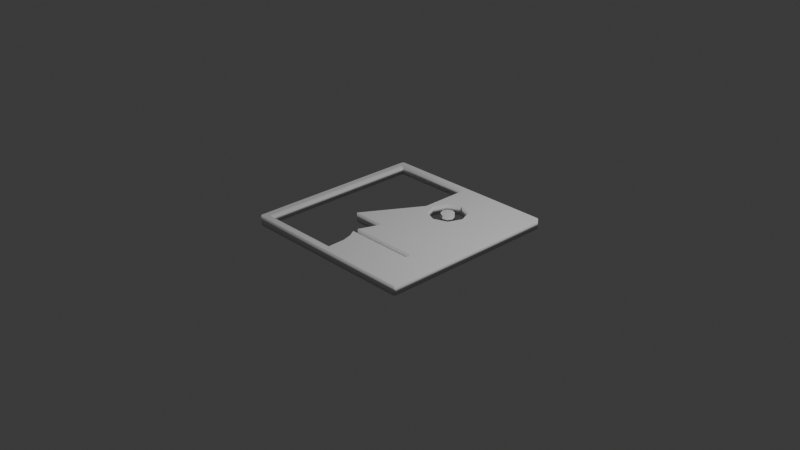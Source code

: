 # Source: ali_s_logo.blend  (saved by Blender 4.2.66; exported with 4.5.12 LTS)
import bpy
from mathutils import Matrix  # noqa: F401  (used for matrix-valued properties, if any)

bpy.ops.wm.read_factory_settings(use_empty=True)
scene = bpy.context.scene
scene.name = 'Scene'

# ---- collections
col_collection = bpy.data.collections.new('Collection'); scene.collection.children.link(col_collection)

# ---- world
world_world = bpy.data.worlds.new('World'); scene.world = world_world
world_world.use_nodes = True; world_world.node_tree.nodes.clear()
_N = world_world.node_tree.nodes; _L = world_world.node_tree.links
n0 = _N.new('ShaderNodeOutputWorld'); n0.name = 'World Output'; n0.location = (300, 300)
n1 = _N.new('ShaderNodeBackground'); n1.name = 'Background'; n1.location = (10, 300)
n1.inputs[0].default_value = (0.05088, 0.05088, 0.05088, 1.0)
_L.new(n1.outputs[0], n0.inputs[0])
n0.is_active_output = True
world_world.color = (0.05088, 0.05088, 0.05088)
world_world.sun_shadow_jitter_overblur = 0.0

# ---- cameras
cam_camera = bpy.data.cameras.new('Camera')
cam_camera.clip_end = 100.0
cam_camera.ortho_scale = 7.314

# ---- lights
light_light = bpy.data.lights.new('Light', 'POINT')
light_light.energy = 1000.0
light_light.shadow_soft_size = 0.1

# ---- meshes
me_plane = bpy.data.meshes.new('Plane')
me_plane.from_pydata([(0.0, -0.93, 0.01736), (0.0, 0.93, 0.01736), (0.0, -0.2423, 0.01736), (0.0, 0.3836, 0.01736), (-0.373, -0.2409, 0.01736), (-0.08756, -0.4823, 0.01736), (-0.08598, -0.5426, 0.01736), (-0.912, 0.93, 0.01736), (-0.9314, 0.9106, 0.01736), (-0.9314, -0.9106, 0.01736), (-0.912, -0.93, 0.01736), (0.9983, -0.9797, 0.01736), (0.9788, -0.9991, 0.01736), (-0.982, -0.9991, 0.01736), (-1.001, -0.9797, 0.01736), (-0.997, 0.9807, 0.01736), (-0.9776, 1.0, 0.01736), (0.9806, 1.0, 0.01736), (1.0, 0.9807, 0.01736), (-0.03736, -0.6235, 0.01736), (-0.005297, -0.7333, 0.01736), (0.2127, 0.3811, 0.01982), (0.2632, 0.3602, 0.01982), (0.3347, 0.4317, 0.01982), (0.3138, 0.3811, 0.01982), (0.3138, 0.4822, 0.01982), (0.1917, 0.4317, 0.01982), (0.2127, 0.4822, 0.01982), (0.2632, 0.5032, 0.01982), (0.0, -0.93, -0.08767), (0.0, 0.93, -0.08767), (0.0, -0.2423, -0.08767), (0.0, 0.3836, -0.08767), (-0.373, -0.2409, -0.08767), (-0.08756, -0.4823, -0.08767), (-0.08598, -0.5426, -0.08767), (-0.912, 0.93, -0.08767), (-0.9314, 0.9106, -0.08767), (-0.9314, -0.9106, -0.08767), (-0.912, -0.93, -0.08767), (0.9983, -0.9797, -0.08767), (0.9788, -0.9991, -0.08767), (-0.982, -0.9991, -0.08767), (-1.001, -0.9797, -0.08767), (-0.997, 0.9807, -0.08767), (-0.9776, 1.0, -0.08767), (0.9806, 1.0, -0.08767), (1.0, 0.9807, -0.08767), (-0.03736, -0.6235, -0.08767), (-0.005297, -0.7333, -0.08767), (0.2127, 0.3811, -0.0852), (0.2632, 0.3602, -0.0852), (0.3347, 0.4317, -0.0852), (0.3138, 0.3811, -0.0852), (0.3138, 0.4822, -0.0852), (0.1917, 0.4317, -0.0852), (0.2127, 0.4822, -0.0852), (0.2632, 0.5032, -0.0852), (0.6584, -0.4805, 0.01736), (0.6798, -0.5023, 0.01736), (0.6921, -0.4989, 0.01736), (0.6794, -0.5214, 0.01736), (0.657, -0.5433, 0.01736), (0.6798, -0.5023, -0.08767), (0.6584, -0.4805, -0.08767), (0.6921, -0.4989, -0.08767), (0.657, -0.5433, -0.08767), (0.6794, -0.5214, -0.08767), (0.115, 0.5799, 0.01736), (0.2632, 0.6413, 0.01736), (0.4114, 0.5799, 0.01736), (0.4728, 0.4317, 0.01736), (0.4114, 0.2835, 0.01736), (0.2632, 0.2221, 0.01736), (0.115, 0.2835, 0.01736), (0.05359, 0.4317, 0.01736), (0.115, 0.5799, -0.08767), (0.2632, 0.6413, -0.08767), (0.4114, 0.5799, -0.08767), (0.4728, 0.4317, -0.08767), (0.4114, 0.2835, -0.08767), (0.2632, 0.2221, -0.08767), (0.115, 0.2835, -0.08767), (0.05359, 0.4317, -0.08767)], [], [(58, 5, 34, 64), (68, 1, 3, 75), (75, 74, 82, 83), (11, 12, 41, 40), (6, 62, 66, 35), (12, 13, 42, 41), (63, 64, 34, 31, 33, 32, 83, 82, 81, 80, 79, 78, 77, 76, 30, 36, 37, 38, 39, 29, 49, 48, 35, 66, 41, 42, 43, 44, 45, 46, 47, 40, 65), (19, 6, 35, 48), (20, 19, 48, 49), (0, 20, 49, 29), (10, 0, 29, 39), (9, 10, 39, 38), (8, 9, 38, 37), (7, 8, 37, 36), (1, 7, 36, 30), (69, 68, 76, 77), (70, 69, 77, 78), (71, 70, 78, 79), (74, 73, 81, 82), (4, 3, 32, 33), (2, 4, 33, 31), (5, 2, 31, 34), (61, 59, 63, 67), (18, 11, 40, 47), (17, 18, 47, 46), (16, 17, 46, 45), (15, 16, 45, 44), (14, 15, 44, 43), (13, 14, 43, 42), (68, 75, 83, 76), (3, 1, 30, 32), (66, 67, 63, 65, 40, 41), (58, 59, 61, 12, 11, 60), (58, 64, 63, 59), (61, 67, 66, 62), (75, 3, 4, 2, 5, 58, 60, 11, 18, 17, 16, 15, 14, 13, 12, 61, 62, 6, 19, 20, 0, 10, 9, 8, 7, 1, 68, 69, 70, 71, 72, 73, 74), (56, 57, 54, 52, 53, 51, 50, 55), (28, 27, 26, 21, 22, 24, 23, 25), (24, 22, 51, 53), (53, 52, 23, 24), (25, 23, 52, 54), (28, 25, 54, 57), (28, 57, 56, 27), (27, 56, 55, 26), (55, 50, 21, 26), (22, 21, 50, 51), (71, 79, 80, 72), (72, 80, 81, 73), (83, 32, 30, 76)])
me_plane.polygons.foreach_set('use_smooth', [0, 0, 1, 1, 0, 1, 0, 1, 1, 1, 1, 1, 1, 1, 1, 1, 1, 1, 1, 0, 0, 1, 1, 1, 1, 1, 1, 1, 1, 1, 0, 0, 0, 1, 1, 0, 1, 1, 1, 1, 1, 1, 1, 1, 1, 1, 1, 1, 0])
_k = set([(0, 10), (0, 29), (1, 7), (7, 8), (8, 9), (9, 10), (11, 12), (11, 18), (12, 13), (13, 14), (14, 15), (15, 16), (16, 17), (17, 18), (29, 39), (30, 36), (36, 37), (37, 38), (38, 39), (40, 41), (40, 47), (41, 42), (42, 43), (43, 44), (44, 45), (45, 46), (46, 47)])
me_plane.attributes.new('sharp_edge', 'BOOLEAN', 'EDGE').data.foreach_set('value', [ (min(e.vertices), max(e.vertices)) in _k for e in me_plane.edges])
_uv = me_plane.uv_layers.new(name='UVMap')
_uv.uv.foreach_set('vector', [0.8292, 0.2598, 0.4562, 0.2588, 0.4562, 0.2588, 0.8292, 0.2598, 0.5554, 0.7835, 0.5, 0.9439, 0.5, 0.6918, 0.5256, 0.7137, 0.5256, 0.7137, 0.5545, 0.641, 0.5545, 0.641, 0.5256, 0.7137, 0.9871, 0.02094, 0.9777, 0.01146, 0.9777, 0.01146, 0.9871, 0.02094, 0.457, 0.2287, 0.8285, 0.2284, 0.8285, 0.2284, 0.457, 0.2287, 0.9777, 0.01146, 0.02098, 0.01151, 0.02098, 0.01151, 0.9777, 0.01146, 0.8399, 0.2488, 0.8292, 0.2598, 0.4562, 0.2588, 0.5, 0.3789, 0.3135, 0.3796, 0.5, 0.6918, 0.5256, 0.7137, 0.5545, 0.641, 0.6267, 0.6096, 0.6994, 0.6391, 0.7298, 0.7113, 0.7, 0.7836, 0.6277, 0.8134, 0.5554, 0.7835, 0.5, 0.9439, 0.06537, 0.9439, 0.05613, 0.9346, 0.05613, 0.06539, 0.06537, 0.05613, 0.5, 0.05613, 0.4949, 0.1375, 0.4794, 0.1877, 0.457, 0.2287, 0.8285, 0.2284, 0.9777, 0.01146, 0.02098, 0.01151, 0.01154, 0.02102, 0.01477, 0.9823, 0.02426, 0.9917, 0.979, 0.9886, 0.9884, 0.979, 0.9871, 0.02094, 0.8456, 0.251, 0.4794, 0.1877, 0.457, 0.2287, 0.457, 0.2287, 0.4794, 0.1877, 0.4949, 0.1375, 0.4794, 0.1877, 0.4794, 0.1877, 0.4949, 0.1375, 0.5, 0.05613, 0.4949, 0.1375, 0.4949, 0.1375, 0.5, 0.05613, 0.06537, 0.05613, 0.5, 0.05613, 0.5, 0.05613, 0.06537, 0.05613, 0.05613, 0.06539, 0.06537, 0.05613, 0.06537, 0.05613, 0.05613, 0.06539, 0.05613, 0.9346, 0.05613, 0.06539, 0.05613, 0.06539, 0.05613, 0.9346, 0.06537, 0.9439, 0.05613, 0.9346, 0.05613, 0.9346, 0.06537, 0.9439, 0.5, 0.9439, 0.06537, 0.9439, 0.06537, 0.9439, 0.5, 0.9439, 0.6277, 0.8134, 0.5554, 0.7835, 0.5554, 0.7835, 0.6277, 0.8134, 0.7, 0.7836, 0.6277, 0.8134, 0.6277, 0.8134, 0.7, 0.7836, 0.7298, 0.7113, 0.7, 0.7836, 0.7, 0.7836, 0.7298, 0.7113, 0.5545, 0.641, 0.6267, 0.6096, 0.6267, 0.6096, 0.5545, 0.641, 0.3135, 0.3796, 0.5, 0.6918, 0.5, 0.6918, 0.3135, 0.3796, 0.5, 0.3789, 0.3135, 0.3796, 0.3135, 0.3796, 0.5, 0.3789, 0.4562, 0.2588, 0.5, 0.3789, 0.5, 0.3789, 0.4562, 0.2588, 0.8397, 0.2393, 0.8399, 0.2488, 0.8399, 0.2488, 0.8397, 0.2393, 0.9884, 0.979, 0.9871, 0.02094, 0.9871, 0.02094, 0.9884, 0.979, 0.979, 0.9886, 0.9884, 0.979, 0.9884, 0.979, 0.979, 0.9886, 0.02426, 0.9917, 0.979, 0.9886, 0.979, 0.9886, 0.02426, 0.9917, 0.01477, 0.9823, 0.02426, 0.9917, 0.02426, 0.9917, 0.01477, 0.9823, 0.01154, 0.02102, 0.01477, 0.9823, 0.01477, 0.9823, 0.01154, 0.02102, 0.02098, 0.01151, 0.01154, 0.02102, 0.01154, 0.02102, 0.02098, 0.01151, 0.5554, 0.7835, 0.5256, 0.7137, 0.5256, 0.7137, 0.5554, 0.7835, 0.5, 0.6918, 0.5, 0.9439, 0.5, 0.9439, 0.5, 0.6918, 0.8285, 0.2284, 0.8397, 0.2393, 0.8399, 0.2488, 0.8456, 0.251, 0.9871, 0.02094, 0.9777, 0.01146, 0.8292, 0.2598, 0.8399, 0.2488, 0.8397, 0.2393, 0.9777, 0.01146, 0.9871, 0.02094, 0.8456, 0.251, 0.8292, 0.2598, 0.8292, 0.2598, 0.8399, 0.2488, 0.8399, 0.2488, 0.8397, 0.2393, 0.8397, 0.2393, 0.8285, 0.2284, 0.8285, 0.2284, 0.5256, 0.7137, 0.5, 0.6918, 0.3135, 0.3796, 0.5, 0.3789, 0.4562, 0.2588, 0.8292, 0.2598, 0.8456, 0.251, 0.9871, 0.02094, 0.9884, 0.979, 0.979, 0.9886, 0.02426, 0.9917, 0.01477, 0.9823, 0.01154, 0.02102, 0.02098, 0.01151, 0.9777, 0.01146, 0.8397, 0.2393, 0.8285, 0.2284, 0.457, 0.2287, 0.4794, 0.1877, 0.4949, 0.1375, 0.5, 0.05613, 0.06537, 0.05613, 0.05613, 0.06539, 0.05613, 0.9346, 0.06537, 0.9439, 0.5, 0.9439, 0.5554, 0.7835, 0.6277, 0.8134, 0.7, 0.7836, 0.7298, 0.7113, 0.6994, 0.6391, 0.6267, 0.6096, 0.5545, 0.641, 0.0, 0.0, 0.0, 0.0, 0.0, 0.0, 0.0, 0.0, 0.0, 0.0, 0.0, 0.0, 0.0, 0.0, 0.0, 0.0, 0.0, 0.0, 0.0, 0.0, 0.0, 0.0, 0.0, 0.0, 0.0, 0.0, 0.0, 0.0, 0.0, 0.0, 0.0, 0.0, 0.0, 0.0, 0.0, 0.0, 0.0, 0.0, 0.0, 0.0, 0.0, 0.0, 0.0, 0.0, 0.0, 0.0, 0.0, 0.0, 0.0, 0.0, 0.0, 0.0, 0.0, 0.0, 0.0, 0.0, 0.0, 0.0, 0.0, 0.0, 0.0, 0.0, 0.0, 0.0, 0.0, 0.0, 0.0, 0.0, 0.0, 0.0, 0.0, 0.0, 0.0, 0.0, 0.0, 0.0, 0.0, 0.0, 0.0, 0.0, 0.0, 0.0, 0.0, 0.0, 0.0, 0.0, 0.0, 0.0, 0.0, 0.0, 0.0, 0.0, 0.0, 0.0, 0.0, 0.0, 0.7298, 0.7113, 0.7298, 0.7113, 0.6994, 0.6391, 0.6994, 0.6391, 0.6994, 0.6391, 0.6994, 0.6391, 0.6267, 0.6096, 0.6267, 0.6096, 0.5256, 0.7137, 0.5, 0.6918, 0.5, 0.9439, 0.5554, 0.7835])
me_plane.update()
me_plane.normals_split_custom_set([tuple(v) for v in zip(*[iter([0.002498, -1.0, 0.0, 0.002498, -1.0, 0.0, 0.002498, -1.0, 0.0, 0.002498, -1.0, 0.0, 1.888e-08, 0.0, 1.0, 1.888e-08, 0.0, 1.0, 1.888e-08, 0.0, 1.0, 1.888e-08, 0.0, 1.0, 1.0, -2.259e-07, 0.0, 0.7071, 0.7071, 0.0, 0.7071, 0.7071, 0.0, 1.0, -2.259e-07, 0.0, 0.9236, -0.3833, 0.0, 0.3825, -0.924, 0.0, 0.3825, -0.924, 0.0, 0.9236, -0.3833, 0.0, 0.0008391, 1.0, 0.0, 0.0008391, 1.0, 0.0, 0.0008391, 1.0, 0.0, 0.0008391, 1.0, 0.0, 0.3825, -0.924, 0.0, -0.3832, -0.9237, 0.0, -0.3832, -0.9237, 0.0, 0.3825, -0.924, 0.0, -3.426e-09, 0.0, -1.0, -3.426e-09, 0.0, -1.0, -3.426e-09, 0.0, -1.0, -3.426e-09, 0.0, -1.0, -3.426e-09, 0.0, -1.0, 0.0759, 0.02651, -0.9968, -3.426e-09, 0.0, -1.0, -3.426e-09, 0.0, -1.0, 0.1203, 0.04983, -0.9915, -3.426e-09, 0.0, -1.0, 0.205, -0.1573, -0.966, -3.426e-09, 0.0, -1.0, -3.426e-09, 0.0, -1.0, -3.426e-09, 0.0, -1.0, -3.426e-09, 0.0, -1.0, -3.426e-09, 0.0, -1.0, -3.426e-09, 0.0, -1.0, -3.426e-09, 0.0, -1.0, -3.426e-09, 0.0, -1.0, -3.426e-09, 0.0, -1.0, -3.426e-09, 0.0, -1.0, -3.426e-09, 0.0, -1.0, -3.426e-09, 0.0, -1.0, -3.426e-09, 0.0, -1.0, -3.426e-09, 0.0, -1.0, -3.426e-09, 0.0, -1.0, -3.426e-09, 0.0, -1.0, -3.426e-09, 0.0, -1.0, -3.426e-09, 0.0, -1.0, -3.426e-09, 0.0, -1.0, -3.426e-09, 0.0, -1.0, -3.426e-09, 0.0, -1.0, -3.426e-09, 0.0, -1.0, -0.916, -0.4011, 0.0, -0.857, -0.5153, 0.0, -0.857, -0.5153, 0.0, -0.916, -0.4011, 0.0, -0.9879, -0.1549, 0.0, -0.916, -0.4011, 0.0, -0.916, -0.4011, 0.0, -0.9879, -0.1549, 0.0, -0.9996, -0.02692, 0.0, -0.9879, -0.1549, 0.0, -0.9879, -0.1549, 0.0, -0.9996, -0.02692, 0.0, 0.3827, 0.9239, 0.0, 0.0, 1.0, 0.0, 0.0, 1.0, 0.0, 0.3827, 0.9239, 0.0, 0.9239, 0.3827, 0.0, 0.3827, 0.9239, 0.0, 0.3827, 0.9239, 0.0, 0.9239, 0.3827, 0.0, 0.9239, -0.3827, 0.0, 0.9239, 0.3827, 0.0, 0.9239, 0.3827, 0.0, 0.9239, -0.3827, 0.0, 0.3827, -0.9239, 0.0, 0.9239, -0.3827, 0.0, 0.9239, -0.3827, 0.0, 0.3827, -0.9239, 0.0, 0.0, -1.0, 0.0, 0.3827, -0.9239, 0.0, 0.3827, -0.9239, 0.0, 0.0, -1.0, 0.0, 5.339e-07, -1.0, 0.0, 0.7071, -0.7071, 0.0, 0.7071, -0.7071, 0.0, 5.339e-07, -1.0, 0.0, -0.7071, -0.7071, 0.0, 5.339e-07, -1.0, 0.0, 5.339e-07, -1.0, 0.0, -0.7071, -0.7071, 0.0, -0.9764, 0.2161, 0.0, -0.7071, -0.7071, 0.0, -0.7071, -0.7071, 0.0, -0.9764, 0.108, 0.1872, 0.7071, 0.7071, 0.0, -0.108, 0.9764, -0.1872, -0.1086, 0.9941, 0.0, 0.7071, 0.7071, 0.0, -0.8585, 0.5128, 0.0, -0.8585, 0.5128, 0.0, -0.896, 0.4438, 0.01744, -0.8585, 0.5128, 0.0, -0.003666, -1.0, 0.0, -0.003666, -1.0, 0.0, -0.003666, -1.0, 0.0, -0.003666, -1.0, 0.0, -0.9395, 0.3426, 0.0, -0.9395, 0.3426, 0.0, -0.9395, 0.3426, 0.0, -0.9395, 0.3426, 0.0, -0.9172, 0.3985, 0.0, -0.93, -0.3675, 0.0, -0.93, -0.3675, 0.0, -0.9172, 0.3985, 0.0, 0.9241, 0.3821, 0.0, 0.9236, -0.3833, 0.0, 0.9236, -0.3833, 0.0, 0.9241, 0.3821, 0.0, 0.3829, 0.9238, 0.0, 0.9241, 0.3821, 0.0, 0.9241, 0.3821, 0.0, 0.3829, 0.9238, 0.0, -0.3822, 0.9241, 0.0, 0.3829, 0.9238, 0.0, 0.3829, 0.9238, 0.0, -0.3822, 0.9241, 0.0, -0.9232, 0.3842, 0.0, -0.3822, 0.9241, 0.0, -0.3822, 0.9241, 0.0, -0.9232, 0.3842, 0.0, -0.9245, -0.3812, 0.0, -0.9232, 0.3842, 0.0, -0.9232, 0.3842, 0.0, -0.9245, -0.3812, 0.0, -0.3832, -0.9237, 0.0, -0.9245, -0.3812, 0.0, -0.9245, -0.3812, 0.0, -0.3832, -0.9237, 0.0, 0.7071, -0.7071, 0.0, 1.0, -2.259e-07, 0.0, 1.0, -2.259e-07, 0.0, 0.7071, -0.7071, 0.0, -1.0, 0.0, 0.0, -1.0, 0.0, 0.0, -1.0, 0.0, 0.0, -0.9968, 0.01744, 0.07849, 7.155e-08, 0.0, -1.0, 7.155e-08, 0.0, -1.0, 7.155e-08, 0.0, -1.0, 7.155e-08, 0.0, -1.0, 7.155e-08, 0.0, -1.0, 7.155e-08, 0.0, -1.0, 0.0, 0.0, 1.0, 0.0, 0.0, 1.0, 0.0, 0.0, 1.0, 0.0, 0.0, 1.0, 0.0, 0.0, 1.0, 0.0, 0.0, 1.0, -0.7142, -0.6999, 0.0, -0.7142, -0.6999, 0.0, -0.93, -0.3675, 0.0, -0.93, -0.3675, 0.0, -0.9172, 0.3985, 0.0, -0.9172, 0.3985, 0.0, -0.6987, 0.7154, 0.0, -0.6987, 0.7154, 0.0, -1.44e-09, 0.0, 1.0, -1.44e-09, 0.0, 1.0, -1.44e-09, 0.0, 1.0, -1.44e-09, 0.0, 1.0, -1.44e-09, 0.0, 1.0, -1.44e-09, 0.0, 1.0, -1.44e-09, 0.0, 1.0, -1.44e-09, 0.0, 1.0, -1.44e-09, 0.0, 1.0, -1.44e-09, 0.0, 1.0, -1.44e-09, 0.0, 1.0, -1.44e-09, 0.0, 1.0, -1.44e-09, 0.0, 1.0, -1.44e-09, 0.0, 1.0, -1.44e-09, 0.0, 1.0, -1.44e-09, 0.0, 1.0, -1.44e-09, 0.0, 1.0, -1.44e-09, 0.0, 1.0, -1.44e-09, 0.0, 1.0, -1.44e-09, 0.0, 1.0, -1.44e-09, 0.0, 1.0, -1.44e-09, 0.0, 1.0, -1.44e-09, 0.0, 1.0, -1.44e-09, 0.0, 1.0, -1.44e-09, 0.0, 1.0, -1.44e-09, 0.0, 1.0, -1.44e-09, 0.0, 1.0, -1.44e-09, 0.0, 1.0, -1.44e-09, 0.0, 1.0, -0.0989, -0.2388, 0.966, -1.44e-09, 0.0, 1.0, 0.1573, -0.205, 0.966, -1.44e-09, 0.0, 1.0, -0.549, 0.549, -0.6303, -1.276e-07, 0.7764, -0.6303, 0.549, 0.549, -0.6303, 0.7764, 1.594e-07, -0.6303, 0.549, -0.549, -0.6303, -4.783e-08, -0.7764, -0.6303, -0.549, -0.549, -0.6303, -0.7764, 9.566e-08, -0.6303, -1.116e-07, 0.7764, 0.6303, -0.549, 0.549, 0.6303, -0.7764, 9.566e-08, 0.6303, -0.549, -0.549, 0.6303, -3.189e-08, -0.7764, 0.6303, 0.549, -0.549, 0.6303, 0.7764, 1.594e-07, 0.6303, 0.549, 0.549, 0.6303, 0.549, -0.549, 0.6303, -3.189e-08, -0.7764, 0.6303, -4.783e-08, -0.7764, -0.6303, 0.549, -0.549, -0.6303, 0.549, -0.549, -0.6303, 0.7764, 1.594e-07, -0.6303, 0.7764, 1.594e-07, 0.6303, 0.549, -0.549, 0.6303, 0.549, 0.549, 0.6303, 0.7764, 1.594e-07, 0.6303, 0.7764, 1.594e-07, -0.6303, 0.549, 0.549, -0.6303, -1.116e-07, 0.7764, 0.6303, 0.549, 0.549, 0.6303, 0.549, 0.549, -0.6303, -1.276e-07, 0.7764, -0.6303, -1.116e-07, 0.7764, 0.6303, -1.276e-07, 0.7764, -0.6303, -0.549, 0.549, -0.6303, -0.549, 0.549, 0.6303, -0.549, 0.549, 0.6303, -0.549, 0.549, -0.6303, -0.7764, 9.566e-08, -0.6303, -0.7764, 9.566e-08, 0.6303, -0.7764, 9.566e-08, -0.6303, -0.549, -0.549, -0.6303, -0.549, -0.549, 0.6303, -0.7764, 9.566e-08, 0.6303, -3.189e-08, -0.7764, 0.6303, -0.549, -0.549, 0.6303, -0.549, -0.549, -0.6303, -4.783e-08, -0.7764, -0.6303, -0.9764, 0.2161, 0.0, -0.9764, 0.108, 0.1872, -0.7071, 0.7071, 0.0, -0.7071, 0.7071, 0.0, -0.7071, 0.7071, 0.0, -0.7071, 0.7071, 0.0, -0.1086, 0.9941, 0.0, -0.108, 0.9764, -0.1872, -5.493e-08, 0.0, -1.0, 0.00937, 0.07985, -0.9968, -5.493e-08, 0.0, -1.0, -5.493e-08, 0.0, -1.0])] * 3)])

# ---- objects
ob_light = bpy.data.objects.new('Light', light_light)
ob_camera = bpy.data.objects.new('Camera', cam_camera)
ob_plane = bpy.data.objects.new('Plane', me_plane)

# ---- transforms, parenting, visibility, modifiers, constraints
ob_light.location = (4.076, 1.005, 5.904)
ob_light.rotation_euler = (0.6503, 0.05522, 1.866)
ob_light.lock_rotations_4d = False
ob_light.empty_display_type = 'ARROWS'
ob_light.color = (0.0, 0.0, 0.0, 0.0)
ob_light.lineart.crease_threshold = 0.0
ob_camera.location = (7.359, -6.926, 4.958)
ob_camera.rotation_euler = (1.109, 0.0, 0.8149)
ob_camera.lock_rotations_4d = False
ob_camera.empty_display_type = 'ARROWS'
ob_camera.color = (0.0, 0.0, 0.0, 0.0)
ob_camera.display_type = 'WIRE'
ob_camera.lineart.crease_threshold = 0.0
ob_plane.location = (0.0, 0.0, 0.0)
_m = ob_plane.modifiers.new('WeightedNormal', 'WEIGHTED_NORMAL')
_m.weight = 100
_m.thresh = 8.42
_m.keep_sharp = True
_m.use_face_influence = True
_m = ob_plane.modifiers.new('NormalEdit', 'NORMAL_EDIT')
_m.mix_factor = 0.75
_m.mix_limit = 3.086

# ---- collection membership
col_collection.objects.link(ob_light)
col_collection.objects.link(ob_camera)
col_collection.objects.link(ob_plane)

# ---- scene / render settings (as saved in the file)
scene.camera = ob_camera
scene.frame_start = 1; scene.frame_end = 250; scene.frame_set(202)
scene.render.engine = 'BLENDER_EEVEE_NEXT'
bpy.context.view_layer.update()
